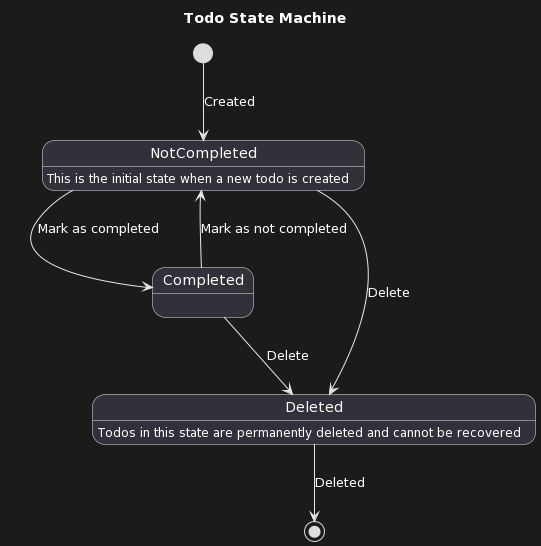

The diagram above was rendered by PlantUML. Its source (embedded in the PNG):
@startuml
title Todo State Machine

[*] --> NotCompleted : Created

NotCompleted: This is the initial state when a new todo is created

NotCompleted -down-> Completed : Mark as completed
Completed -up-> NotCompleted : Mark as not completed

NotCompleted --> Deleted : Delete
Completed --> Deleted : Delete
Deleted --> [*] : Deleted

Deleted: Todos in this state are permanently deleted and cannot be recovered
@enduml